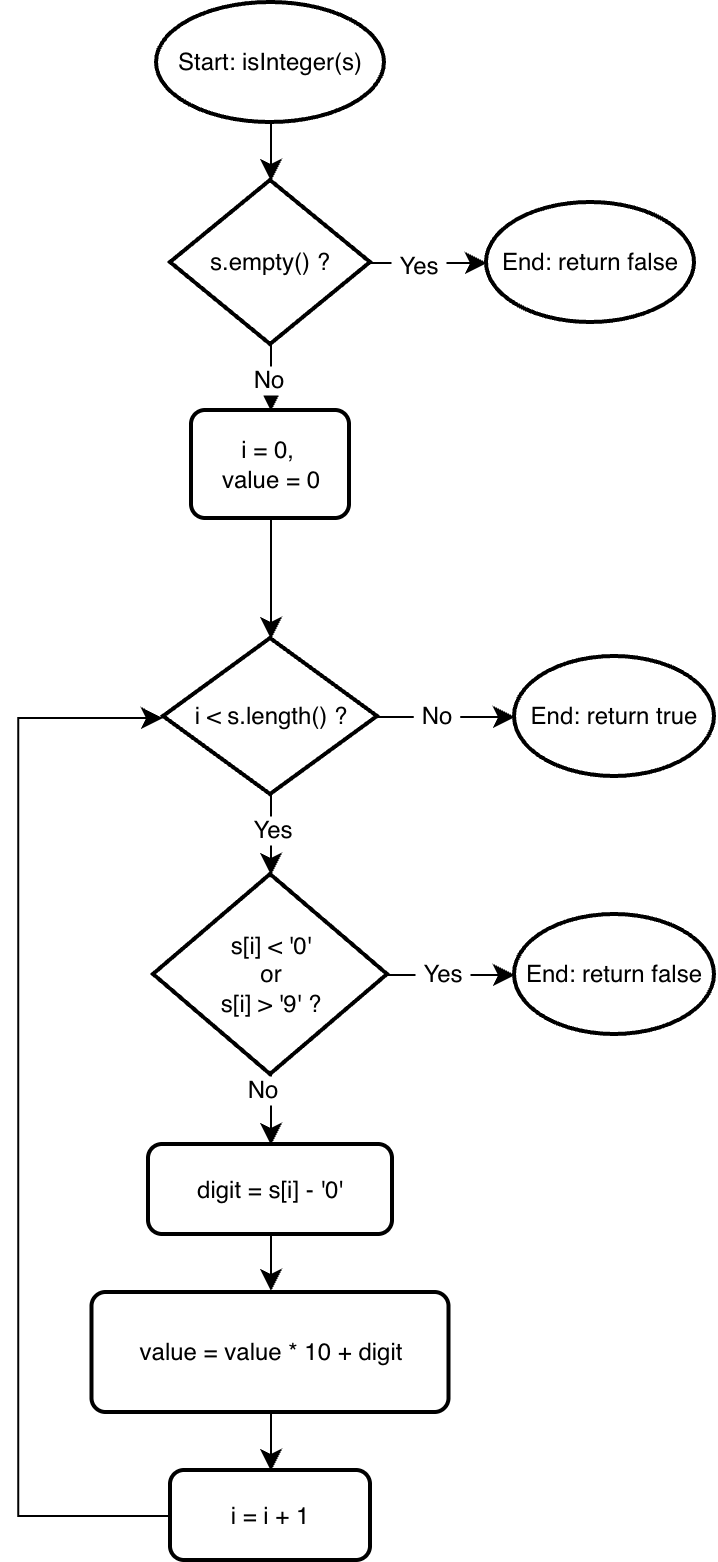

The diagram above was exported from draw.io. Its source (the exported page's mxGraphModel, read from the mxfile embedded in the PNG):
<mxGraphModel dx="1229" dy="1155" grid="0" gridSize="10" guides="1" tooltips="1" connect="1" arrows="1" fold="1" page="0" pageScale="1" pageWidth="827" pageHeight="1169" math="0" shadow="0">
  <root>
    <mxCell id="0" />
    <mxCell id="1" parent="0" />
    <mxCell id="mf8iMFg_-4eB6qyB7N3I-1" parent="1" style="strokeWidth=2;html=1;shape=mxgraph.flowchart.start_1;whiteSpace=wrap;perimeter=ellipsePerimeter;labelBackgroundColor=none;" value="Start: isInteger(s)" vertex="1">
      <mxGeometry height="60" width="114" x="-24" y="-54" as="geometry" />
    </mxCell>
    <mxCell id="mf8iMFg_-4eB6qyB7N3I-8" edge="1" parent="1" source="mf8iMFg_-4eB6qyB7N3I-2" style="edgeStyle=orthogonalEdgeStyle;curved=1;rounded=0;curveGeometry=1;orthogonalLoop=1;jettySize=auto;html=1;exitX=0.5;exitY=1;exitDx=0;exitDy=0;exitPerimeter=0;entryX=0.5;entryY=0;entryDx=0;entryDy=0;fontSize=12;defaultLabelBackgroundColor=page;labelPadding=0 4;startSize=8;endSize=8;fontColor=default;" target="mf8iMFg_-4eB6qyB7N3I-7">
      <mxGeometry relative="1" as="geometry" />
    </mxCell>
    <mxCell id="mf8iMFg_-4eB6qyB7N3I-9" connectable="0" parent="mf8iMFg_-4eB6qyB7N3I-8" style="edgeLabel;html=1;align=center;verticalAlign=middle;resizable=0;points=[];inheritText=1;fontSize=12;defaultLabelBackgroundColor=page;labelPadding=0 4;" value="No" vertex="1">
      <mxGeometry relative="1" x="0.0505" y="-1" as="geometry">
        <mxPoint as="offset" />
      </mxGeometry>
    </mxCell>
    <mxCell id="mf8iMFg_-4eB6qyB7N3I-2" parent="1" style="strokeWidth=2;html=1;shape=mxgraph.flowchart.decision;whiteSpace=wrap;labelBackgroundColor=none;" value="s.empty() ?" vertex="1">
      <mxGeometry height="82" width="100" x="-17" y="35" as="geometry" />
    </mxCell>
    <mxCell id="mf8iMFg_-4eB6qyB7N3I-3" parent="1" style="strokeWidth=2;html=1;shape=mxgraph.flowchart.start_1;whiteSpace=wrap;perimeter=ellipsePerimeter;labelBackgroundColor=none;" value="End: return false" vertex="1">
      <mxGeometry height="60" width="104" x="141" y="46" as="geometry" />
    </mxCell>
    <mxCell id="mf8iMFg_-4eB6qyB7N3I-4" edge="1" parent="1" source="mf8iMFg_-4eB6qyB7N3I-1" style="edgeStyle=orthogonalEdgeStyle;curved=1;rounded=0;curveGeometry=1;orthogonalLoop=1;jettySize=auto;html=1;exitX=0.5;exitY=1;exitDx=0;exitDy=0;exitPerimeter=0;entryX=0.5;entryY=0;entryDx=0;entryDy=0;entryPerimeter=0;fontSize=12;defaultLabelBackgroundColor=page;labelPadding=0 4;startSize=8;endSize=8;fontColor=default;" target="mf8iMFg_-4eB6qyB7N3I-2">
      <mxGeometry relative="1" as="geometry" />
    </mxCell>
    <mxCell id="mf8iMFg_-4eB6qyB7N3I-5" edge="1" parent="1" source="mf8iMFg_-4eB6qyB7N3I-2" style="edgeStyle=orthogonalEdgeStyle;curved=1;rounded=0;curveGeometry=1;orthogonalLoop=1;jettySize=auto;html=1;exitX=1;exitY=0.5;exitDx=0;exitDy=0;exitPerimeter=0;entryX=0;entryY=0.5;entryDx=0;entryDy=0;entryPerimeter=0;fontSize=12;defaultLabelBackgroundColor=page;labelPadding=0 4;startSize=8;endSize=8;fontColor=default;" target="mf8iMFg_-4eB6qyB7N3I-3">
      <mxGeometry relative="1" as="geometry" />
    </mxCell>
    <mxCell id="mf8iMFg_-4eB6qyB7N3I-6" connectable="0" parent="mf8iMFg_-4eB6qyB7N3I-5" style="edgeLabel;html=1;align=center;verticalAlign=middle;resizable=0;points=[];inheritText=1;fontSize=12;defaultLabelBackgroundColor=page;labelPadding=0 4;" value="Yes" vertex="1">
      <mxGeometry relative="1" x="-0.1609" y="-1" as="geometry">
        <mxPoint as="offset" />
      </mxGeometry>
    </mxCell>
    <mxCell id="mf8iMFg_-4eB6qyB7N3I-7" parent="1" style="rounded=1;whiteSpace=wrap;html=1;absoluteArcSize=1;arcSize=14;strokeWidth=2;roundedPerimeter=1;labelBackgroundColor=none;" value="i = 0,&amp;nbsp;&lt;div&gt;value = 0&lt;/div&gt;" vertex="1">
      <mxGeometry height="54" width="79" x="-6.5" y="150" as="geometry" />
    </mxCell>
    <mxCell id="mf8iMFg_-4eB6qyB7N3I-15" edge="1" parent="1" source="mf8iMFg_-4eB6qyB7N3I-12" style="edgeStyle=orthogonalEdgeStyle;curved=1;rounded=0;curveGeometry=1;orthogonalLoop=1;jettySize=auto;html=1;exitX=1;exitY=0.5;exitDx=0;exitDy=0;exitPerimeter=0;fontSize=12;defaultLabelBackgroundColor=page;labelPadding=0 4;startSize=8;endSize=8;fontColor=default;" target="mf8iMFg_-4eB6qyB7N3I-14">
      <mxGeometry relative="1" as="geometry" />
    </mxCell>
    <mxCell id="mf8iMFg_-4eB6qyB7N3I-16" connectable="0" parent="mf8iMFg_-4eB6qyB7N3I-15" style="edgeLabel;html=1;align=center;verticalAlign=middle;resizable=0;points=[];inheritText=1;fontSize=12;defaultLabelBackgroundColor=page;labelPadding=0 4;" value="No" vertex="1">
      <mxGeometry relative="1" x="0.1785" y="1" as="geometry">
        <mxPoint x="-11" y="1" as="offset" />
      </mxGeometry>
    </mxCell>
    <mxCell id="mf8iMFg_-4eB6qyB7N3I-12" parent="1" style="strokeWidth=2;html=1;shape=mxgraph.flowchart.decision;whiteSpace=wrap;labelBackgroundColor=none;" value="i &amp;lt; s.length() ?" vertex="1">
      <mxGeometry height="78" width="107" x="-20.5" y="264" as="geometry" />
    </mxCell>
    <mxCell id="mf8iMFg_-4eB6qyB7N3I-13" edge="1" parent="1" source="mf8iMFg_-4eB6qyB7N3I-7" style="edgeStyle=orthogonalEdgeStyle;curved=1;rounded=0;curveGeometry=1;orthogonalLoop=1;jettySize=auto;html=1;exitX=0.5;exitY=1;exitDx=0;exitDy=0;entryX=0.5;entryY=0;entryDx=0;entryDy=0;entryPerimeter=0;fontSize=12;defaultLabelBackgroundColor=page;labelPadding=0 4;startSize=8;endSize=8;fontColor=default;" target="mf8iMFg_-4eB6qyB7N3I-12">
      <mxGeometry relative="1" as="geometry">
        <mxPoint x="33" y="238.00000000000023" as="sourcePoint" />
      </mxGeometry>
    </mxCell>
    <mxCell id="mf8iMFg_-4eB6qyB7N3I-14" parent="1" style="strokeWidth=2;html=1;shape=mxgraph.flowchart.start_1;whiteSpace=wrap;perimeter=ellipsePerimeter;labelBackgroundColor=none;" value="End: return true" vertex="1">
      <mxGeometry height="60" width="100" x="155" y="273" as="geometry" />
    </mxCell>
    <mxCell id="mf8iMFg_-4eB6qyB7N3I-17" parent="1" style="strokeWidth=2;html=1;shape=mxgraph.flowchart.decision;whiteSpace=wrap;labelBackgroundColor=none;" value="s[i] &amp;lt; '0'&lt;div&gt;or&lt;/div&gt;&lt;div&gt;s[i] &amp;gt; '9' ?&lt;/div&gt;" vertex="1">
      <mxGeometry height="100" width="117" x="-25.5" y="382" as="geometry" />
    </mxCell>
    <mxCell id="mf8iMFg_-4eB6qyB7N3I-18" edge="1" parent="1" source="mf8iMFg_-4eB6qyB7N3I-12" style="edgeStyle=orthogonalEdgeStyle;curved=1;rounded=0;curveGeometry=1;orthogonalLoop=1;jettySize=auto;html=1;exitX=0.5;exitY=1;exitDx=0;exitDy=0;exitPerimeter=0;entryX=0.5;entryY=0;entryDx=0;entryDy=0;entryPerimeter=0;fontSize=12;defaultLabelBackgroundColor=page;labelPadding=0 4;startSize=8;endSize=8;fontColor=default;" target="mf8iMFg_-4eB6qyB7N3I-17">
      <mxGeometry relative="1" as="geometry" />
    </mxCell>
    <mxCell id="mf8iMFg_-4eB6qyB7N3I-19" connectable="0" parent="mf8iMFg_-4eB6qyB7N3I-18" style="edgeLabel;html=1;align=center;verticalAlign=middle;resizable=0;points=[];inheritText=1;fontSize=12;defaultLabelBackgroundColor=page;labelPadding=0 4;" value="Yes" vertex="1">
      <mxGeometry relative="1" x="-0.141" as="geometry">
        <mxPoint as="offset" />
      </mxGeometry>
    </mxCell>
    <mxCell id="mf8iMFg_-4eB6qyB7N3I-27" parent="1" style="strokeWidth=2;html=1;shape=mxgraph.flowchart.start_1;whiteSpace=wrap;perimeter=ellipsePerimeter;labelBackgroundColor=none;" value="End: return false" vertex="1">
      <mxGeometry height="60" width="100" x="155" y="402" as="geometry" />
    </mxCell>
    <mxCell id="mf8iMFg_-4eB6qyB7N3I-28" edge="1" parent="1" source="mf8iMFg_-4eB6qyB7N3I-17" style="edgeStyle=orthogonalEdgeStyle;curved=1;rounded=0;curveGeometry=1;orthogonalLoop=1;jettySize=auto;html=1;exitX=1;exitY=0.5;exitDx=0;exitDy=0;exitPerimeter=0;entryX=0;entryY=0.5;entryDx=0;entryDy=0;entryPerimeter=0;fontSize=12;defaultLabelBackgroundColor=page;labelPadding=0 4;startSize=8;endSize=8;fontColor=default;" target="mf8iMFg_-4eB6qyB7N3I-27">
      <mxGeometry relative="1" as="geometry" />
    </mxCell>
    <mxCell id="mf8iMFg_-4eB6qyB7N3I-29" connectable="0" parent="mf8iMFg_-4eB6qyB7N3I-28" style="edgeLabel;html=1;align=center;verticalAlign=middle;resizable=0;points=[];inheritText=1;fontSize=12;defaultLabelBackgroundColor=page;labelPadding=0 4;" value="Yes" vertex="1">
      <mxGeometry relative="1" x="-0.1377" y="1" as="geometry">
        <mxPoint as="offset" />
      </mxGeometry>
    </mxCell>
    <mxCell id="mf8iMFg_-4eB6qyB7N3I-31" edge="1" parent="1" source="mf8iMFg_-4eB6qyB7N3I-17" style="curved=1;rounded=0;curveGeometry=1;orthogonalLoop=1;jettySize=auto;html=1;exitX=0.5;exitY=1;exitDx=0;exitDy=0;exitPerimeter=0;fontSize=12;defaultLabelBackgroundColor=page;labelPadding=0 4;startSize=8;endSize=8;entryX=0.5;entryY=0;entryDx=0;entryDy=0;fontColor=default;" target="mf8iMFg_-4eB6qyB7N3I-44">
      <mxGeometry relative="1" x="-0.4955" as="geometry">
        <mxPoint x="172" y="488" as="targetPoint" />
      </mxGeometry>
    </mxCell>
    <mxCell id="mf8iMFg_-4eB6qyB7N3I-32" connectable="0" parent="mf8iMFg_-4eB6qyB7N3I-31" style="edgeLabel;html=1;align=center;verticalAlign=middle;resizable=0;points=[];inheritText=1;fontSize=12;defaultLabelBackgroundColor=page;labelPadding=0 4;" value="No" vertex="1">
      <mxGeometry relative="1" x="-0.6089" y="-4" as="geometry">
        <mxPoint as="offset" />
      </mxGeometry>
    </mxCell>
    <mxCell id="mf8iMFg_-4eB6qyB7N3I-40" edge="1" parent="1" source="mf8iMFg_-4eB6qyB7N3I-36" style="edgeStyle=orthogonalEdgeStyle;curved=1;rounded=0;curveGeometry=1;orthogonalLoop=1;jettySize=auto;html=1;exitX=0.5;exitY=1;exitDx=0;exitDy=0;entryX=0.5;entryY=0;entryDx=0;entryDy=0;fontSize=12;defaultLabelBackgroundColor=page;labelPadding=0 4;startSize=8;endSize=8;fontColor=default;" target="mf8iMFg_-4eB6qyB7N3I-39">
      <mxGeometry relative="1" as="geometry" />
    </mxCell>
    <mxCell id="mf8iMFg_-4eB6qyB7N3I-36" parent="1" style="rounded=1;whiteSpace=wrap;html=1;absoluteArcSize=1;arcSize=14;strokeWidth=2;roundedPerimeter=1;labelBackgroundColor=none;" value="value = value * 10 + digit" vertex="1">
      <mxGeometry height="60" width="178.5" x="-56.25" y="591" as="geometry" />
    </mxCell>
    <mxCell id="mf8iMFg_-4eB6qyB7N3I-41" edge="1" parent="1" source="mf8iMFg_-4eB6qyB7N3I-39" style="edgeStyle=orthogonalEdgeStyle;rounded=0;orthogonalLoop=1;jettySize=auto;html=1;exitX=0;exitY=0.5;exitDx=0;exitDy=0;fontSize=12;defaultLabelBackgroundColor=page;labelPadding=0 4;startSize=8;endSize=8;fontColor=default;">
      <mxGeometry relative="1" x="-0.449" as="geometry">
        <Array as="points">
          <mxPoint x="-93.4" y="702.5" />
          <mxPoint x="-93.4" y="303.5" />
        </Array>
        <mxPoint x="-21" y="303.54" as="targetPoint" />
      </mxGeometry>
    </mxCell>
    <mxCell id="mf8iMFg_-4eB6qyB7N3I-39" parent="1" style="rounded=1;whiteSpace=wrap;html=1;absoluteArcSize=1;arcSize=14;strokeWidth=2;roundedPerimeter=1;labelBackgroundColor=none;" value="i = i + 1" vertex="1">
      <mxGeometry height="45" width="100" x="-17" y="680" as="geometry" />
    </mxCell>
    <mxCell id="mf8iMFg_-4eB6qyB7N3I-44" parent="1" style="rounded=1;whiteSpace=wrap;html=1;absoluteArcSize=1;arcSize=14;strokeWidth=2;roundedPerimeter=1;labelBackgroundColor=none;" value="digit = s[i] - '0'" vertex="1">
      <mxGeometry height="45" width="122" x="-28" y="517" as="geometry" />
    </mxCell>
    <mxCell id="mf8iMFg_-4eB6qyB7N3I-45" edge="1" parent="1" source="mf8iMFg_-4eB6qyB7N3I-44" style="edgeStyle=orthogonalEdgeStyle;curved=1;rounded=0;curveGeometry=1;orthogonalLoop=1;jettySize=auto;html=1;exitX=0.5;exitY=1;exitDx=0;exitDy=0;entryX=0.5;entryY=0;entryDx=0;entryDy=0;entryPerimeter=0;fontSize=12;defaultLabelBackgroundColor=page;labelPadding=0 4;startSize=8;endSize=8;fontColor=default;">
      <mxGeometry relative="1" as="geometry">
        <mxPoint x="33" y="590" as="targetPoint" />
      </mxGeometry>
    </mxCell>
  </root>
</mxGraphModel>